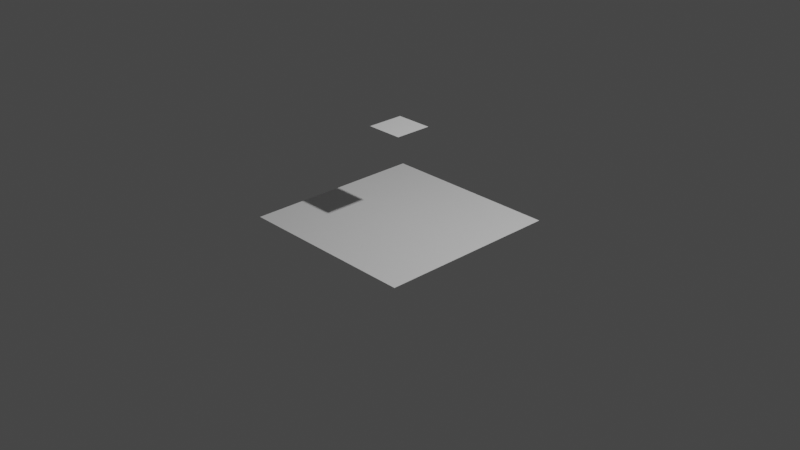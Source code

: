 # Source: plane.blend  (saved by Blender 3.6.13; exported with 4.5.12 LTS)
import bpy
from mathutils import Matrix  # noqa: F401  (used for matrix-valued properties, if any)

bpy.ops.wm.read_factory_settings(use_empty=True)
scene = bpy.context.scene
scene.name = 'Scene'

# ---- collections
col_collection = bpy.data.collections.new('Collection'); scene.collection.children.link(col_collection)

# ---- world
world_world = bpy.data.worlds.new('World'); scene.world = world_world
world_world.use_nodes = True; world_world.node_tree.nodes.clear()
_N = world_world.node_tree.nodes; _L = world_world.node_tree.links
n0 = _N.new('ShaderNodeOutputWorld'); n0.name = 'World Output'; n0.location = (300, 300)
n1 = _N.new('ShaderNodeBackground'); n1.name = 'Background'; n1.location = (10, 300)
n1.inputs[0].default_value = (0.05088, 0.05088, 0.05088, 1.0)
_L.new(n1.outputs[0], n0.inputs[0])
n0.is_active_output = True
world_world.color = (0.05088, 0.05088, 0.05088)
world_world.use_sun_shadow = False
world_world.sun_shadow_jitter_overblur = 0.0

# ---- cameras
cam_camera = bpy.data.cameras.new('Camera')
cam_camera.clip_end = 100.0
cam_camera.ortho_scale = 7.314

# ---- lights
light_light = bpy.data.lights.new('Light', 'POINT')
light_light.transmission_factor = 0.0
light_light.energy = 1000.0
light_light.shadow_soft_size = 0.1
light_light.shadow_maximum_resolution = 0.006
light_light.use_absolute_resolution = True

# ---- meshes
me_plane = bpy.data.meshes.new('Plane')
me_plane.from_pydata([(-1.0, -1.0, 0.0), (1.0, -1.0, 0.0), (-1.0, 1.0, 0.0), (1.0, 1.0, 0.0)], [], [(0, 1, 3, 2)])
_uv = me_plane.uv_layers.new(name='UVMap')
_uv.uv.foreach_set('vector', [0.9999, 0.9999, 0.0001001, 0.9999, 9.995e-05, 0.0001002, 0.9999, 0.0001])
me_plane.update()
me_plane_001 = bpy.data.meshes.new('Plane.001')
me_plane_001.from_pydata([(-1.0, -1.0, 0.0), (1.0, -1.0, 0.0), (-1.0, 1.0, 0.0), (1.0, 1.0, 0.0)], [], [(0, 1, 3, 2)])
_uv = me_plane_001.uv_layers.new(name='UVMap')
_uv.uv.foreach_set('vector', [0.0, 0.0, 1.0, 0.0, 1.0, 1.0, 0.0, 1.0])
me_plane_001.update()

# ---- objects
ob_light = bpy.data.objects.new('Light', light_light)
ob_camera = bpy.data.objects.new('Camera', cam_camera)
ob_plane = bpy.data.objects.new('Plane', me_plane)
ob_generator = bpy.data.objects.new('Generator', me_plane_001)

# ---- transforms, parenting, visibility, modifiers, constraints
ob_light.location = (4.076, 1.005, 5.904)
ob_light.rotation_euler = (0.6503, 0.05522, 1.866)
ob_light.lock_rotations_4d = False
ob_light.empty_display_type = 'ARROWS'
ob_light.color = (0.0, 0.0, 0.0, 0.0)
ob_light.lineart.crease_threshold = 0.0
ob_camera.location = (7.359, -6.926, 4.958)
ob_camera.rotation_euler = (1.109, 0.0, 0.8149)
ob_camera.lock_rotations_4d = False
ob_camera.empty_display_type = 'ARROWS'
ob_camera.color = (0.0, 0.0, 0.0, 0.0)
ob_camera.display_type = 'WIRE'
ob_camera.lineart.crease_threshold = 0.0
ob_plane.location = (0.0, 0.0, 0.0)
ob_generator.location = (0.0, 0.0, 1.0)
ob_generator.scale = (0.2, 0.2, 0.2)

# ---- collection membership
col_collection.objects.link(ob_light)
col_collection.objects.link(ob_camera)
col_collection.objects.link(ob_plane)
col_collection.objects.link(ob_generator)

# ---- scene / render settings (as saved in the file)
scene.camera = ob_camera
scene.frame_start = 1; scene.frame_end = 250; scene.frame_set(1)
scene.render.engine = 'BLENDER_EEVEE_NEXT'
scene.cycles.sampling_pattern = 'TABULATED_SOBOL'
scene.view_settings.view_transform = 'Filmic'
bpy.context.view_layer.update()
